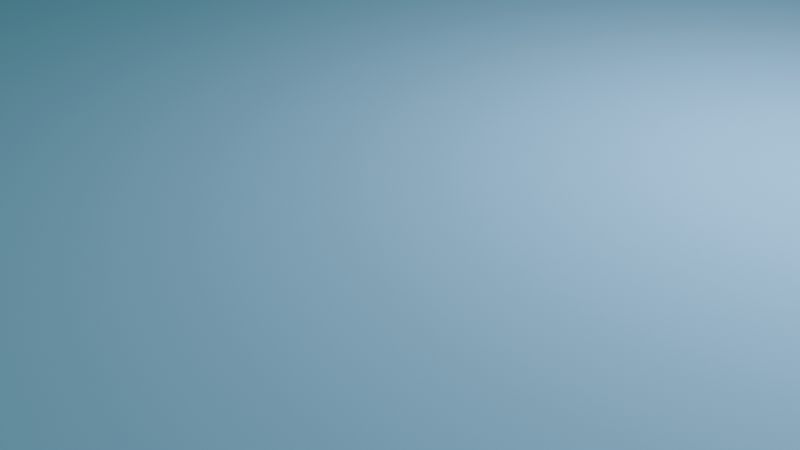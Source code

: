 # Source: testMap.blend  (saved by Blender 2.83.19; exported with 4.5.12 LTS)
import bpy
from mathutils import Matrix  # noqa: F401  (used for matrix-valued properties, if any)

bpy.ops.wm.read_factory_settings(use_empty=True)
scene = bpy.context.scene
scene.name = 'Scene'

# ---- collections
col_collection = bpy.data.collections.new('Collection'); scene.collection.children.link(col_collection)
col_collection_2 = bpy.data.collections.new('Collection 2'); scene.collection.children.link(col_collection_2)

# ---- materials (node trees are filled in below, after node groups)
mat_material = bpy.data.materials.new('Material')
mat_material.alpha_threshold = 0.0
mat_material.use_transparent_shadow = False
mat_material.line_color = (0.0, 0.0, 0.0, 1.0)
mat_material_002 = bpy.data.materials.new('Material.002')
mat_material_002.alpha_threshold = 0.0
mat_material_002.use_transparent_shadow = False
mat_material_002.line_color = (0.0, 0.0, 0.0, 1.0)

# ---- material node trees
mat_material.use_nodes = True; mat_material.node_tree.nodes.clear()
_N = mat_material.node_tree.nodes; _L = mat_material.node_tree.links
n0 = _N.new('ShaderNodeOutputMaterial'); n0.name = 'Material Output'; n0.location = (300, 300)
n1 = _N.new('ShaderNodeBsdfPrincipled'); n1.name = 'Principled BSDF'; n1.location = (10, 300)
n1.distribution = 'GGX'
n1.subsurface_method = 'BURLEY'
n1.inputs[0].default_value = (0.3319, 0.4984, 0.8, 1.0)
n1.inputs[2].default_value = 0.9272
n1.inputs[3].default_value = 1.45
n1.inputs[13].default_value = 0.2717
n1.inputs[20].default_value = 0.0
n1.inputs[27].default_value = (0.002684, 0.08497, 0.09463, 1.0)
n1.inputs[28].default_value = 1.0
_L.new(n1.outputs[0], n0.inputs[0])
n0.is_active_output = True
mat_material_002.use_nodes = True; mat_material_002.node_tree.nodes.clear()
_N = mat_material_002.node_tree.nodes; _L = mat_material_002.node_tree.links
n0 = _N.new('ShaderNodeOutputMaterial'); n0.name = 'Material Output'; n0.location = (300, 300)
n1 = _N.new('ShaderNodeBsdfPrincipled'); n1.name = 'Principled BSDF'; n1.location = (10, 300)
n1.distribution = 'GGX'
n1.subsurface_method = 'BURLEY'
n1.inputs[0].default_value = (0.3319, 0.4984, 0.8, 1.0)
n1.inputs[2].default_value = 0.9272
n1.inputs[3].default_value = 1.45
n1.inputs[13].default_value = 0.2717
n1.inputs[20].default_value = 0.0
n1.inputs[27].default_value = (0.002684, 0.08497, 0.09463, 1.0)
n1.inputs[28].default_value = 1.0
_L.new(n1.outputs[0], n0.inputs[0])
n0.is_active_output = True

# ---- world
world_world = bpy.data.worlds.new('World'); scene.world = world_world
world_world.use_nodes = True; world_world.node_tree.nodes.clear()
_N = world_world.node_tree.nodes; _L = world_world.node_tree.links
n0 = _N.new('ShaderNodeOutputWorld'); n0.name = 'World Output'; n0.location = (300, 300)
n1 = _N.new('ShaderNodeBackground'); n1.name = 'Background'; n1.location = (10, 300)
n1.inputs[0].default_value = (0.05088, 0.05088, 0.05088, 1.0)
_L.new(n1.outputs[0], n0.inputs[0])
n0.is_active_output = True
world_world.color = (0.05088, 0.05088, 0.05088)
world_world.use_sun_shadow = False
world_world.sun_shadow_jitter_overblur = 0.0

# ---- cameras
cam_camera = bpy.data.cameras.new('Camera')
cam_camera.clip_end = 100.0
cam_camera.ortho_scale = 7.314

# ---- lights
light_light = bpy.data.lights.new('Light', 'POINT')
light_light.transmission_factor = 0.0
light_light.energy = 1000.0
light_light.shadow_soft_size = 0.1
light_light.shadow_maximum_resolution = 0.006
light_light.use_absolute_resolution = True

# ---- meshes
me_cube = bpy.data.meshes.new('Cube')
me_cube.from_pydata([(1.0, 1.0, 1.0), (1.0, 1.0, -1.0), (1.0, -1.0, 1.0), (1.0, -1.0, -1.0), (-1.0, 1.0, 1.0), (-1.0, 1.0, -1.0), (-1.0, -1.0, 1.0), (-1.0, -1.0, -1.0)], [], [(0, 4, 6, 2), (3, 2, 6, 7), (7, 6, 4, 5), (5, 1, 3, 7), (1, 0, 2, 3), (5, 4, 0, 1)])
_uv = me_cube.uv_layers.new(name='UVMap')
_uv.uv.foreach_set('vector', [0.625, 0.5, 0.875, 0.5, 0.875, 0.75, 0.625, 0.75, 0.375, 0.75, 0.625, 0.75, 0.625, 1.0, 0.375, 1.0, 0.375, 0.0, 0.625, 0.0, 0.625, 0.25, 0.375, 0.25, 0.125, 0.5, 0.375, 0.5, 0.375, 0.75, 0.125, 0.75, 0.375, 0.5, 0.625, 0.5, 0.625, 0.75, 0.375, 0.75, 0.375, 0.25, 0.625, 0.25, 0.625, 0.5, 0.375, 0.5])
me_cube.materials.append(mat_material)
me_cube.use_remesh_preserve_volume = False
me_cube.use_remesh_preserve_attributes = False
me_cube.use_mirror_vertex_groups = False
me_cube.update()
me_cube_002 = bpy.data.meshes.new('Cube.002')
me_cube_002.from_pydata([(-1.0, -1.0, -1.0), (-1.0, -1.0, 1.0), (-1.0, 1.0, -1.0), (-1.0, 1.0, 1.0), (1.0, -1.0, -1.0), (1.0, -1.0, 1.0), (1.0, 1.0, -1.0), (1.0, 1.0, 1.0)], [], [(0, 1, 3, 2), (2, 3, 7, 6), (6, 7, 5, 4), (4, 5, 1, 0), (2, 6, 4, 0), (7, 3, 1, 5)])
_uv = me_cube_002.uv_layers.new(name='UVMap')
_uv.uv.foreach_set('vector', [0.375, 0.0, 0.625, 0.0, 0.625, 0.25, 0.375, 0.25, 0.375, 0.25, 0.625, 0.25, 0.625, 0.5, 0.375, 0.5, 0.375, 0.5, 0.625, 0.5, 0.625, 0.75, 0.375, 0.75, 0.375, 0.75, 0.625, 0.75, 0.625, 1.0, 0.375, 1.0, 0.125, 0.5, 0.375, 0.5, 0.375, 0.75, 0.125, 0.75, 0.625, 0.5, 0.875, 0.5, 0.875, 0.75, 0.625, 0.75])
me_cube_002.use_remesh_fix_poles = True
me_cube_002.use_remesh_preserve_attributes = False
me_cube_002.use_mirror_vertex_groups = False
me_cube_002.update()
me_cube_003 = bpy.data.meshes.new('Cube.003')
me_cube_003.from_pydata([(-1.0, -1.0, -1.0), (-1.0, -1.0, 1.0), (-1.0, 1.0, -1.0), (-1.0, 1.0, 1.0), (1.0, -1.0, -1.0), (1.0, -1.0, 1.0), (1.0, 1.0, -1.0), (1.0, 1.0, 1.0)], [], [(0, 1, 3, 2), (2, 3, 7, 6), (6, 7, 5, 4), (4, 5, 1, 0), (2, 6, 4, 0), (7, 3, 1, 5)])
_uv = me_cube_003.uv_layers.new(name='UVMap')
_uv.uv.foreach_set('vector', [0.375, 0.0, 0.625, 0.0, 0.625, 0.25, 0.375, 0.25, 0.375, 0.25, 0.625, 0.25, 0.625, 0.5, 0.375, 0.5, 0.375, 0.5, 0.625, 0.5, 0.625, 0.75, 0.375, 0.75, 0.375, 0.75, 0.625, 0.75, 0.625, 1.0, 0.375, 1.0, 0.125, 0.5, 0.375, 0.5, 0.375, 0.75, 0.125, 0.75, 0.625, 0.5, 0.875, 0.5, 0.875, 0.75, 0.625, 0.75])
me_cube_003.use_remesh_fix_poles = True
me_cube_003.use_remesh_preserve_attributes = False
me_cube_003.use_mirror_vertex_groups = False
me_cube_003.update()
me_cube_005 = bpy.data.meshes.new('Cube.005')
me_cube_005.from_pydata([(-1.0, -1.0, -1.0), (-1.0, -1.0, 1.0), (-1.0, 1.0, -1.0), (-1.0, 1.0, 1.0), (1.0, -1.0, -1.0), (1.0, -1.0, 1.0), (1.0, 1.0, -1.0), (1.0, 1.0, 1.0)], [], [(0, 1, 3, 2), (2, 3, 7, 6), (6, 7, 5, 4), (4, 5, 1, 0), (2, 6, 4, 0), (7, 3, 1, 5)])
_uv = me_cube_005.uv_layers.new(name='UVMap')
_uv.uv.foreach_set('vector', [0.375, 0.0, 0.625, 0.0, 0.625, 0.25, 0.375, 0.25, 0.375, 0.25, 0.625, 0.25, 0.625, 0.5, 0.375, 0.5, 0.375, 0.5, 0.625, 0.5, 0.625, 0.75, 0.375, 0.75, 0.375, 0.75, 0.625, 0.75, 0.625, 1.0, 0.375, 1.0, 0.125, 0.5, 0.375, 0.5, 0.375, 0.75, 0.125, 0.75, 0.625, 0.5, 0.875, 0.5, 0.875, 0.75, 0.625, 0.75])
me_cube_005.use_remesh_fix_poles = True
me_cube_005.use_remesh_preserve_attributes = False
me_cube_005.use_mirror_vertex_groups = False
me_cube_005.update()
me_cube_004 = bpy.data.meshes.new('Cube.004')
me_cube_004.from_pydata([(-1.0, -1.0, -1.0), (-1.0, -1.0, 1.0), (-1.0, 1.0, -1.0), (-1.0, 1.0, 1.0), (1.0, -1.0, -1.0), (1.0, -1.0, 1.0), (1.0, 1.0, -1.0), (1.0, 1.0, 1.0)], [], [(0, 1, 3, 2), (2, 3, 7, 6), (6, 7, 5, 4), (4, 5, 1, 0), (2, 6, 4, 0), (7, 3, 1, 5)])
_uv = me_cube_004.uv_layers.new(name='UVMap')
_uv.uv.foreach_set('vector', [0.375, 0.0, 0.625, 0.0, 0.625, 0.25, 0.375, 0.25, 0.375, 0.25, 0.625, 0.25, 0.625, 0.5, 0.375, 0.5, 0.375, 0.5, 0.625, 0.5, 0.625, 0.75, 0.375, 0.75, 0.375, 0.75, 0.625, 0.75, 0.625, 1.0, 0.375, 1.0, 0.125, 0.5, 0.375, 0.5, 0.375, 0.75, 0.125, 0.75, 0.625, 0.5, 0.875, 0.5, 0.875, 0.75, 0.625, 0.75])
me_cube_004.use_remesh_fix_poles = True
me_cube_004.use_remesh_preserve_attributes = False
me_cube_004.use_mirror_vertex_groups = False
me_cube_004.update()
me_cube_006 = bpy.data.meshes.new('Cube.006')
me_cube_006.from_pydata([(-1.0, -1.0, -1.0), (-1.0, -1.0, 1.0), (-1.0, 1.0, -1.0), (-1.0, 1.0, 1.0), (1.0, -1.0, -1.0), (1.0, -1.0, 1.0), (1.0, 1.0, -1.0), (1.0, 1.0, 1.0)], [], [(0, 1, 3, 2), (2, 3, 7, 6), (6, 7, 5, 4), (4, 5, 1, 0), (2, 6, 4, 0), (7, 3, 1, 5)])
_uv = me_cube_006.uv_layers.new(name='UVMap')
_uv.uv.foreach_set('vector', [0.375, 0.0, 0.625, 0.0, 0.625, 0.25, 0.375, 0.25, 0.375, 0.25, 0.625, 0.25, 0.625, 0.5, 0.375, 0.5, 0.375, 0.5, 0.625, 0.5, 0.625, 0.75, 0.375, 0.75, 0.375, 0.75, 0.625, 0.75, 0.625, 1.0, 0.375, 1.0, 0.125, 0.5, 0.375, 0.5, 0.375, 0.75, 0.125, 0.75, 0.625, 0.5, 0.875, 0.5, 0.875, 0.75, 0.625, 0.75])
me_cube_006.use_remesh_fix_poles = True
me_cube_006.use_remesh_preserve_attributes = False
me_cube_006.use_mirror_vertex_groups = False
me_cube_006.update()
me_cube_008 = bpy.data.meshes.new('Cube.008')
me_cube_008.from_pydata([(-1.0, -1.0, -1.0), (-1.0, -1.0, 1.0), (-1.0, 1.0, -1.0), (-1.0, 1.0, 1.0), (1.0, -1.0, -1.0), (1.0, -1.0, 1.0), (1.0, 1.0, -1.0), (1.0, 1.0, 1.0)], [], [(0, 1, 3, 2), (2, 3, 7, 6), (6, 7, 5, 4), (4, 5, 1, 0), (2, 6, 4, 0), (7, 3, 1, 5)])
_uv = me_cube_008.uv_layers.new(name='UVMap')
_uv.uv.foreach_set('vector', [0.375, 0.0, 0.625, 0.0, 0.625, 0.25, 0.375, 0.25, 0.375, 0.25, 0.625, 0.25, 0.625, 0.5, 0.375, 0.5, 0.375, 0.5, 0.625, 0.5, 0.625, 0.75, 0.375, 0.75, 0.375, 0.75, 0.625, 0.75, 0.625, 1.0, 0.375, 1.0, 0.125, 0.5, 0.375, 0.5, 0.375, 0.75, 0.125, 0.75, 0.625, 0.5, 0.875, 0.5, 0.875, 0.75, 0.625, 0.75])
me_cube_008.use_remesh_fix_poles = True
me_cube_008.use_remesh_preserve_attributes = False
me_cube_008.use_mirror_vertex_groups = False
me_cube_008.update()
me_cube_015 = bpy.data.meshes.new('Cube.015')
me_cube_015.from_pydata([(1.0, 1.0, 1.0), (1.0, 1.0, -1.0), (1.0, -1.0, 1.0), (1.0, -1.0, -1.0), (-1.0, 1.0, 1.0), (-1.0, 1.0, -1.0), (-1.0, -1.0, 1.0), (-1.0, -1.0, -1.0)], [], [(0, 4, 6, 2), (3, 2, 6, 7), (7, 6, 4, 5), (5, 1, 3, 7), (1, 0, 2, 3), (5, 4, 0, 1)])
_uv = me_cube_015.uv_layers.new(name='UVMap')
_uv.uv.foreach_set('vector', [0.625, 0.5, 0.875, 0.5, 0.875, 0.75, 0.625, 0.75, 0.375, 0.75, 0.625, 0.75, 0.625, 1.0, 0.375, 1.0, 0.375, 0.0, 0.625, 0.0, 0.625, 0.25, 0.375, 0.25, 0.125, 0.5, 0.375, 0.5, 0.375, 0.75, 0.125, 0.75, 0.375, 0.5, 0.625, 0.5, 0.625, 0.75, 0.375, 0.75, 0.375, 0.25, 0.625, 0.25, 0.625, 0.5, 0.375, 0.5])
me_cube_015.materials.append(mat_material_002)
me_cube_015.use_remesh_preserve_volume = False
me_cube_015.use_remesh_preserve_attributes = False
me_cube_015.use_mirror_vertex_groups = False
me_cube_015.update()
me_cube_014 = bpy.data.meshes.new('Cube.014')
me_cube_014.from_pydata([(-1.0, -1.0, -1.0), (-1.0, -1.0, 1.0), (-1.0, 1.0, -1.0), (-1.0, 1.0, 1.0), (1.0, -1.0, -1.0), (1.0, -1.0, 1.0), (1.0, 1.0, -1.0), (1.0, 1.0, 1.0)], [], [(0, 1, 3, 2), (2, 3, 7, 6), (6, 7, 5, 4), (4, 5, 1, 0), (2, 6, 4, 0), (7, 3, 1, 5)])
_uv = me_cube_014.uv_layers.new(name='UVMap')
_uv.uv.foreach_set('vector', [0.375, 0.0, 0.625, 0.0, 0.625, 0.25, 0.375, 0.25, 0.375, 0.25, 0.625, 0.25, 0.625, 0.5, 0.375, 0.5, 0.375, 0.5, 0.625, 0.5, 0.625, 0.75, 0.375, 0.75, 0.375, 0.75, 0.625, 0.75, 0.625, 1.0, 0.375, 1.0, 0.125, 0.5, 0.375, 0.5, 0.375, 0.75, 0.125, 0.75, 0.625, 0.5, 0.875, 0.5, 0.875, 0.75, 0.625, 0.75])
me_cube_014.use_remesh_fix_poles = True
me_cube_014.use_remesh_preserve_attributes = False
me_cube_014.use_mirror_vertex_groups = False
me_cube_014.update()
me_cube_013 = bpy.data.meshes.new('Cube.013')
me_cube_013.from_pydata([(-1.0, -1.0, -1.0), (-1.0, -1.0, 1.0), (-1.0, 1.0, -1.0), (-1.0, 1.0, 1.0), (1.0, -1.0, -1.0), (1.0, -1.0, 1.0), (1.0, 1.0, -1.0), (1.0, 1.0, 1.0)], [], [(0, 1, 3, 2), (2, 3, 7, 6), (6, 7, 5, 4), (4, 5, 1, 0), (2, 6, 4, 0), (7, 3, 1, 5)])
_uv = me_cube_013.uv_layers.new(name='UVMap')
_uv.uv.foreach_set('vector', [0.375, 0.0, 0.625, 0.0, 0.625, 0.25, 0.375, 0.25, 0.375, 0.25, 0.625, 0.25, 0.625, 0.5, 0.375, 0.5, 0.375, 0.5, 0.625, 0.5, 0.625, 0.75, 0.375, 0.75, 0.375, 0.75, 0.625, 0.75, 0.625, 1.0, 0.375, 1.0, 0.125, 0.5, 0.375, 0.5, 0.375, 0.75, 0.125, 0.75, 0.625, 0.5, 0.875, 0.5, 0.875, 0.75, 0.625, 0.75])
me_cube_013.use_remesh_fix_poles = True
me_cube_013.use_remesh_preserve_attributes = False
me_cube_013.use_mirror_vertex_groups = False
me_cube_013.update()
me_cube_012 = bpy.data.meshes.new('Cube.012')
me_cube_012.from_pydata([(-1.0, -1.0, -1.0), (-1.0, -1.0, 1.0), (-1.0, 1.0, -1.0), (-1.0, 1.0, 1.0), (1.0, -1.0, -1.0), (1.0, -1.0, 1.0), (1.0, 1.0, -1.0), (1.0, 1.0, 1.0)], [], [(0, 1, 3, 2), (2, 3, 7, 6), (6, 7, 5, 4), (4, 5, 1, 0), (2, 6, 4, 0), (7, 3, 1, 5)])
_uv = me_cube_012.uv_layers.new(name='UVMap')
_uv.uv.foreach_set('vector', [0.375, 0.0, 0.625, 0.0, 0.625, 0.25, 0.375, 0.25, 0.375, 0.25, 0.625, 0.25, 0.625, 0.5, 0.375, 0.5, 0.375, 0.5, 0.625, 0.5, 0.625, 0.75, 0.375, 0.75, 0.375, 0.75, 0.625, 0.75, 0.625, 1.0, 0.375, 1.0, 0.125, 0.5, 0.375, 0.5, 0.375, 0.75, 0.125, 0.75, 0.625, 0.5, 0.875, 0.5, 0.875, 0.75, 0.625, 0.75])
me_cube_012.use_remesh_fix_poles = True
me_cube_012.use_remesh_preserve_attributes = False
me_cube_012.use_mirror_vertex_groups = False
me_cube_012.update()
me_cube_011 = bpy.data.meshes.new('Cube.011')
me_cube_011.from_pydata([(-1.0, -1.0, -1.0), (-1.0, -1.0, 1.0), (-1.0, 1.0, -1.0), (-1.0, 1.0, 1.0), (1.0, -1.0, -1.0), (1.0, -1.0, 1.0), (1.0, 1.0, -1.0), (1.0, 1.0, 1.0)], [], [(0, 1, 3, 2), (2, 3, 7, 6), (6, 7, 5, 4), (4, 5, 1, 0), (2, 6, 4, 0), (7, 3, 1, 5)])
_uv = me_cube_011.uv_layers.new(name='UVMap')
_uv.uv.foreach_set('vector', [0.375, 0.0, 0.625, 0.0, 0.625, 0.25, 0.375, 0.25, 0.375, 0.25, 0.625, 0.25, 0.625, 0.5, 0.375, 0.5, 0.375, 0.5, 0.625, 0.5, 0.625, 0.75, 0.375, 0.75, 0.375, 0.75, 0.625, 0.75, 0.625, 1.0, 0.375, 1.0, 0.125, 0.5, 0.375, 0.5, 0.375, 0.75, 0.125, 0.75, 0.625, 0.5, 0.875, 0.5, 0.875, 0.75, 0.625, 0.75])
me_cube_011.use_remesh_fix_poles = True
me_cube_011.use_remesh_preserve_attributes = False
me_cube_011.use_mirror_vertex_groups = False
me_cube_011.update()
me_cube_010 = bpy.data.meshes.new('Cube.010')
me_cube_010.from_pydata([(-1.0, -1.0, -1.0), (-1.0, -1.0, 1.0), (-1.0, 1.0, -1.0), (-1.0, 1.0, 1.0), (1.0, -1.0, -1.0), (1.0, -1.0, 1.0), (1.0, 1.0, -1.0), (1.0, 1.0, 1.0)], [], [(0, 1, 3, 2), (2, 3, 7, 6), (6, 7, 5, 4), (4, 5, 1, 0), (2, 6, 4, 0), (7, 3, 1, 5)])
_uv = me_cube_010.uv_layers.new(name='UVMap')
_uv.uv.foreach_set('vector', [0.375, 0.0, 0.625, 0.0, 0.625, 0.25, 0.375, 0.25, 0.375, 0.25, 0.625, 0.25, 0.625, 0.5, 0.375, 0.5, 0.375, 0.5, 0.625, 0.5, 0.625, 0.75, 0.375, 0.75, 0.375, 0.75, 0.625, 0.75, 0.625, 1.0, 0.375, 1.0, 0.125, 0.5, 0.375, 0.5, 0.375, 0.75, 0.125, 0.75, 0.625, 0.5, 0.875, 0.5, 0.875, 0.75, 0.625, 0.75])
me_cube_010.use_remesh_fix_poles = True
me_cube_010.use_remesh_preserve_attributes = False
me_cube_010.use_mirror_vertex_groups = False
me_cube_010.update()
me_cube_009 = bpy.data.meshes.new('Cube.009')
me_cube_009.from_pydata([(-1.0, -1.0, -1.0), (-1.0, -1.0, 1.0), (-1.0, 1.0, -1.0), (-1.0, 1.0, 1.0), (1.0, -1.0, -1.0), (1.0, -1.0, 1.0), (1.0, 1.0, -1.0), (1.0, 1.0, 1.0)], [], [(0, 1, 3, 2), (2, 3, 7, 6), (6, 7, 5, 4), (4, 5, 1, 0), (2, 6, 4, 0), (7, 3, 1, 5)])
_uv = me_cube_009.uv_layers.new(name='UVMap')
_uv.uv.foreach_set('vector', [0.375, 0.0, 0.625, 0.0, 0.625, 0.25, 0.375, 0.25, 0.375, 0.25, 0.625, 0.25, 0.625, 0.5, 0.375, 0.5, 0.375, 0.5, 0.625, 0.5, 0.625, 0.75, 0.375, 0.75, 0.375, 0.75, 0.625, 0.75, 0.625, 1.0, 0.375, 1.0, 0.125, 0.5, 0.375, 0.5, 0.375, 0.75, 0.125, 0.75, 0.625, 0.5, 0.875, 0.5, 0.875, 0.75, 0.625, 0.75])
me_cube_009.use_remesh_fix_poles = True
me_cube_009.use_remesh_preserve_attributes = False
me_cube_009.use_mirror_vertex_groups = False
me_cube_009.update()

# ---- objects
ob_cube = bpy.data.objects.new('Cube', me_cube)
ob_light = bpy.data.objects.new('Light', light_light)
ob_camera = bpy.data.objects.new('Camera', cam_camera)
ob_cube_001 = bpy.data.objects.new('Cube.001', me_cube_002)
ob_cube_002 = bpy.data.objects.new('Cube.002', me_cube_003)
ob_cube_004 = bpy.data.objects.new('Cube.004', me_cube_005)
ob_cube_003 = bpy.data.objects.new('Cube.003', me_cube_004)
ob_cube_005 = bpy.data.objects.new('Cube.005', me_cube_006)
ob_cube_006 = bpy.data.objects.new('Cube.006', me_cube_008)
ob_cube_013 = bpy.data.objects.new('Cube.013', me_cube_015)
ob_cube_012 = bpy.data.objects.new('Cube.012', me_cube_014)
ob_cube_011 = bpy.data.objects.new('Cube.011', me_cube_013)
ob_cube_010 = bpy.data.objects.new('Cube.010', me_cube_012)
ob_cube_009 = bpy.data.objects.new('Cube.009', me_cube_011)
ob_cube_008 = bpy.data.objects.new('Cube.008', me_cube_010)
ob_cube_007 = bpy.data.objects.new('Cube.007', me_cube_009)

# ---- transforms, parenting, visibility, modifiers, constraints
ob_cube.location = (0.0, 44.83, -1.346)
ob_cube.scale = (20.0, 20.0, 0.5)
ob_cube.lock_rotations_4d = False
ob_cube.empty_display_type = 'ARROWS'
ob_cube.lineart.crease_threshold = 0.0
ob_light.location = (4.076, 1.005, 5.904)
ob_light.rotation_euler = (0.6503, 0.05522, 1.866)
ob_light.lock_rotations_4d = False
ob_light.empty_display_type = 'ARROWS'
ob_light.color = (0.0, 0.0, 0.0, 0.0)
ob_light.lineart.crease_threshold = 0.0
ob_camera.location = (7.359, -6.926, 4.958)
ob_camera.rotation_euler = (1.109, 0.0, 0.8149)
ob_camera.lock_rotations_4d = False
ob_camera.empty_display_type = 'ARROWS'
ob_camera.color = (0.0, 0.0, 0.0, 0.0)
ob_camera.display_type = 'WIRE'
ob_camera.lineart.crease_threshold = 0.0
ob_cube_001.location = (0.0, 20.0, 1.5)
ob_cube_001.scale = (15.0, 0.2, 1.0)
ob_cube_001.lineart.crease_threshold = 0.0
ob_cube_002.location = (0.0, -20.0, 2.5)
ob_cube_002.scale = (20.0, 0.2, 1.0)
ob_cube_002.lineart.crease_threshold = 0.0
ob_cube_004.location = (20.0, 0.0, 2.5)
ob_cube_004.rotation_euler = (0.0, 0.0, 1.571)
ob_cube_004.scale = (20.0, 0.2, 1.0)
ob_cube_004.lineart.crease_threshold = 0.0
ob_cube_003.location = (-20.0, 0.0, 2.5)
ob_cube_003.rotation_euler = (0.0, 0.0, 1.571)
ob_cube_003.scale = (20.0, 0.2, 1.0)
ob_cube_003.lineart.crease_threshold = 0.0
ob_cube_005.location = (15.0, 20.0, 2.5)
ob_cube_005.scale = (5.0, 0.2, 1.0)
ob_cube_005.lineart.crease_threshold = 0.0
ob_cube_006.location = (-15.0, 20.0, 2.5)
ob_cube_006.scale = (5.0, 0.2, 1.0)
ob_cube_006.lineart.crease_threshold = 0.0
ob_cube_013.location = (0.0, 0.0, 1.0)
ob_cube_013.scale = (20.0, 20.0, 0.5)
ob_cube_013.lock_rotations_4d = False
ob_cube_013.empty_display_type = 'ARROWS'
ob_cube_013.lineart.crease_threshold = 0.0
ob_cube_012.location = (0.0, 20.0, 1.5)
ob_cube_012.scale = (15.0, 0.2, 1.0)
ob_cube_012.lineart.crease_threshold = 0.0
ob_cube_011.location = (0.0, -20.0, 2.5)
ob_cube_011.scale = (20.0, 0.2, 1.0)
ob_cube_011.lineart.crease_threshold = 0.0
ob_cube_010.location = (-20.0, 0.0, 2.5)
ob_cube_010.rotation_euler = (0.0, 0.0, 1.571)
ob_cube_010.scale = (20.0, 0.2, 1.0)
ob_cube_010.lineart.crease_threshold = 0.0
ob_cube_009.location = (20.0, 0.0, 2.5)
ob_cube_009.rotation_euler = (0.0, 0.0, 1.571)
ob_cube_009.scale = (20.0, 0.2, 1.0)
ob_cube_009.lineart.crease_threshold = 0.0
ob_cube_008.location = (15.0, 20.0, 2.5)
ob_cube_008.scale = (5.0, 0.2, 1.0)
ob_cube_008.lineart.crease_threshold = 0.0
ob_cube_007.location = (-15.0, 20.0, 2.5)
ob_cube_007.scale = (5.0, 0.2, 1.0)
ob_cube_007.lineart.crease_threshold = 0.0

# ---- collection membership
col_collection.objects.link(ob_cube)
col_collection.objects.link(ob_light)
col_collection.objects.link(ob_camera)
col_collection.objects.link(ob_cube_001)
col_collection.objects.link(ob_cube_002)
col_collection.objects.link(ob_cube_004)
col_collection.objects.link(ob_cube_003)
col_collection.objects.link(ob_cube_005)
col_collection.objects.link(ob_cube_006)
col_collection.objects.link(ob_cube_013)
col_collection.objects.link(ob_cube_012)
col_collection.objects.link(ob_cube_011)
col_collection.objects.link(ob_cube_010)
col_collection.objects.link(ob_cube_009)
col_collection.objects.link(ob_cube_008)
col_collection.objects.link(ob_cube_007)

# ---- scene / render settings (as saved in the file)
scene.camera = ob_camera
scene.frame_start = 1; scene.frame_end = 250; scene.frame_set(13)
scene.render.engine = 'BLENDER_EEVEE_NEXT'
scene.cycles.use_denoising = False
scene.cycles.samples = 128
scene.cycles.sampling_pattern = 'TABULATED_SOBOL'
scene.cycles.use_adaptive_sampling = False
scene.cycles.use_light_tree = False
scene.view_settings.view_transform = 'Filmic'
bpy.context.view_layer.update()
